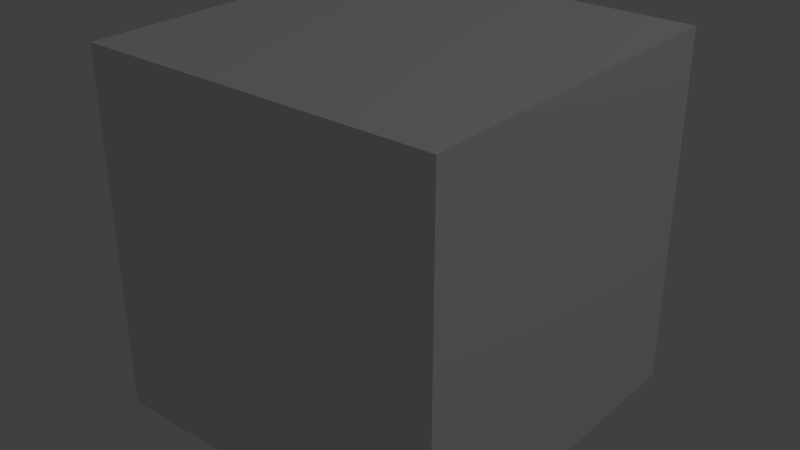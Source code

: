 # Source: Led.blend  (saved by Blender 2.65.0; exported with 4.5.12 LTS)
import bpy
from mathutils import Matrix  # noqa: F401  (used for matrix-valued properties, if any)

bpy.ops.wm.read_factory_settings(use_empty=True)
scene = bpy.context.scene
scene.name = 'Scene'

# ---- collections
col_collection_1 = bpy.data.collections.new('Collection 1'); scene.collection.children.link(col_collection_1)

# ---- materials (node trees are filled in below, after node groups)
mat_material = bpy.data.materials.new('Material')
mat_material.alpha_threshold = 0.0
mat_material.use_transparent_shadow = False
mat_material.roughness = 0.5
mat_material.line_color = (0.0, 0.0, 0.0, 1.0)

# ---- material node trees

# ---- world
world_world = bpy.data.worlds.new('World'); scene.world = world_world
world_world.color = (0.05088, 0.05088, 0.05088)
world_world.use_sun_shadow = False
world_world.sun_shadow_jitter_overblur = 0.0
world_world.cycles.sampling_method = 'MANUAL'
world_world.cycles.sample_map_resolution = 256

# ---- lights
light_lamp = bpy.data.lights.new('Lamp', 'POINT')
light_lamp.transmission_factor = 0.0
light_lamp.cutoff_distance = 30.0
light_lamp.energy = 100.0
light_lamp.shadow_buffer_clip_start = 1.001
light_lamp.shadow_soft_size = 0.1
light_lamp.shadow_maximum_resolution = 0.006
light_lamp.use_absolute_resolution = True
light_lamp.cycles.use_multiple_importance_sampling = False

# ---- meshes
me_halo = bpy.data.meshes.new('halo')
me_halo.from_pydata([(0.1875, -0.1875, 0.0), (-0.1875, -0.1875, 0.0), (0.1875, 0.1875, 0.0), (-0.1875, 0.1875, 0.0)], [], [(1, 0, 2, 3)])
_uv = me_halo.uv_layers.new(name='UVMap')
_uv.uv.foreach_set('vector', [0.0, 0.0, 1.0, 0.0, 1.0, 1.0, 0.0, 1.0])
me_halo.use_remesh_preserve_volume = False
me_halo.use_remesh_preserve_attributes = False
me_halo.use_mirror_vertex_groups = False
me_halo.update()
me_main = bpy.data.meshes.new('main')
me_main.from_pydata([(-0.1875, -0.1875, 0.0), (-0.1875, 0.1875, 0.0), (0.1875, 0.1875, 0.0), (0.1875, -0.1875, 0.0), (-0.1875, -0.1875, 0.125), (-0.1875, 0.1875, 0.125), (0.1875, 0.1875, 0.125), (0.1875, -0.1875, 0.125), (-0.0625, -0.0625, 0.1875), (-0.0625, 0.0625, 0.1875), (0.0625, 0.0625, 0.1875), (0.0625, -0.0625, 0.1875), (-0.0625, -0.0625, 0.125), (-0.0625, 0.0625, 0.125), (0.0625, 0.0625, 0.125), (0.0625, -0.0625, 0.125)], [], [(4, 5, 1, 0), (6, 7, 3, 2), (7, 4, 0, 3), (0, 1, 2, 3), (7, 6, 5, 4), (15, 14, 13, 12), (8, 12, 13, 9), (11, 15, 12, 8), (10, 14, 15, 11), (9, 13, 14, 10), (4, 7, 11, 8), (7, 6, 10, 11), (9, 10, 6, 5), (5, 4, 8, 9), (1, 5, 6, 2)])
me_main.use_remesh_preserve_volume = False
me_main.use_remesh_preserve_attributes = False
me_main.use_mirror_vertex_groups = False
me_main.update()
me_cube = bpy.data.meshes.new('Cube')
me_cube.from_pydata([(0.5, 0.5, 0.0), (0.5, -0.5, 0.0), (-0.5, -0.5, 0.0), (-0.5, 0.5, 0.0), (0.5, 0.5, 1.0), (0.5, -0.5, 1.0), (-0.5, -0.5, 1.0), (-0.5, 0.5, 1.0)], [], [(0, 1, 2, 3), (4, 7, 6, 5), (0, 4, 5, 1), (1, 5, 6, 2), (2, 6, 7, 3), (4, 0, 3, 7)])
me_cube.materials.append(mat_material)
me_cube.use_remesh_preserve_volume = False
me_cube.use_remesh_preserve_attributes = False
me_cube.use_mirror_vertex_groups = False
me_cube.update()

# ---- objects
ob_halo = bpy.data.objects.new('halo', me_halo)
ob_main = bpy.data.objects.new('main', me_main)
ob_minecraft_block = bpy.data.objects.new('Minecraft Block', me_cube)
ob_lamp = bpy.data.objects.new('Lamp', light_lamp)

# ---- transforms, parenting, visibility, modifiers, constraints
ob_halo.location = (0.0, 0.0, 0.1875)
ob_halo.rotation_euler = (0.0, -0.0, 0.7854)
ob_halo.scale = (0.7, 0.7, 0.7)
ob_halo.lineart.crease_threshold = 0.0
ob_main.location = (0.0, 0.0, 0.0)
ob_main.lineart.crease_threshold = 0.0
ob_minecraft_block.location = (0.0, 0.0, 0.0)
ob_minecraft_block.lock_location = (True, True, True)
ob_minecraft_block.lock_rotation = (True, True, True)
ob_minecraft_block.lock_rotations_4d = False
ob_minecraft_block.lock_scale = (True, True, True)
ob_minecraft_block.empty_display_type = 'ARROWS'
ob_minecraft_block.display_type = 'WIRE'
ob_minecraft_block.lineart.crease_threshold = 0.0
ob_lamp.location = (4.076, 1.005, 5.904)
ob_lamp.rotation_euler = (0.6503, 0.05522, 1.866)
ob_lamp.lock_rotations_4d = False
ob_lamp.empty_display_type = 'ARROWS'
ob_lamp.color = (0.0, 0.0, 0.0, 0.0)
ob_lamp.hide_viewport = True
ob_lamp.lineart.crease_threshold = 0.0

# ---- collection membership
col_collection_1.objects.link(ob_halo)
col_collection_1.objects.link(ob_main)
col_collection_1.objects.link(ob_minecraft_block)
col_collection_1.objects.link(ob_lamp)

# ---- scene / render settings (as saved in the file)
scene.frame_start = 1; scene.frame_end = 250; scene.frame_set(1)
scene.render.engine = 'BLENDER_EEVEE_NEXT'
scene.render.image_settings.color_mode = 'RGB'
scene.render.image_settings.compression = 90
scene.render.resolution_percentage = 50
scene.render.dither_intensity = 0.0
scene.render.bake_margin = 2
scene.cycles.use_denoising = False
scene.cycles.samples = 10
scene.cycles.sampling_pattern = 'TABULATED_SOBOL'
scene.cycles.light_sampling_threshold = 0.0
scene.cycles.use_adaptive_sampling = False
scene.cycles.use_light_tree = False
scene.cycles.blur_glossy = 0.0
scene.cycles.volume_bounces = 1
scene.cycles.pixel_filter_type = 'GAUSSIAN'
scene.cycles.sample_clamp_indirect = 0.0
scene.view_settings.view_transform = 'Standard'
bpy.context.view_layer.update()

# ---- added for rendering (the .blend has no active camera): camera
cam_auto = bpy.data.cameras.new('AutoCamera')
cam_auto.lens = 50.0
cam_auto.sensor_width = 36.0
cam_auto.clip_end = 1000.0
ob_auto_camera = bpy.data.objects.new('AutoCamera', cam_auto)
scene.collection.objects.link(ob_auto_camera)
ob_auto_camera.location = (1.60254, -1.92304, 1.78203)
ob_auto_camera.rotation_euler = (1.09748, -7.21219e-08, 0.694738)
scene.camera = ob_auto_camera
bpy.context.view_layer.update()
